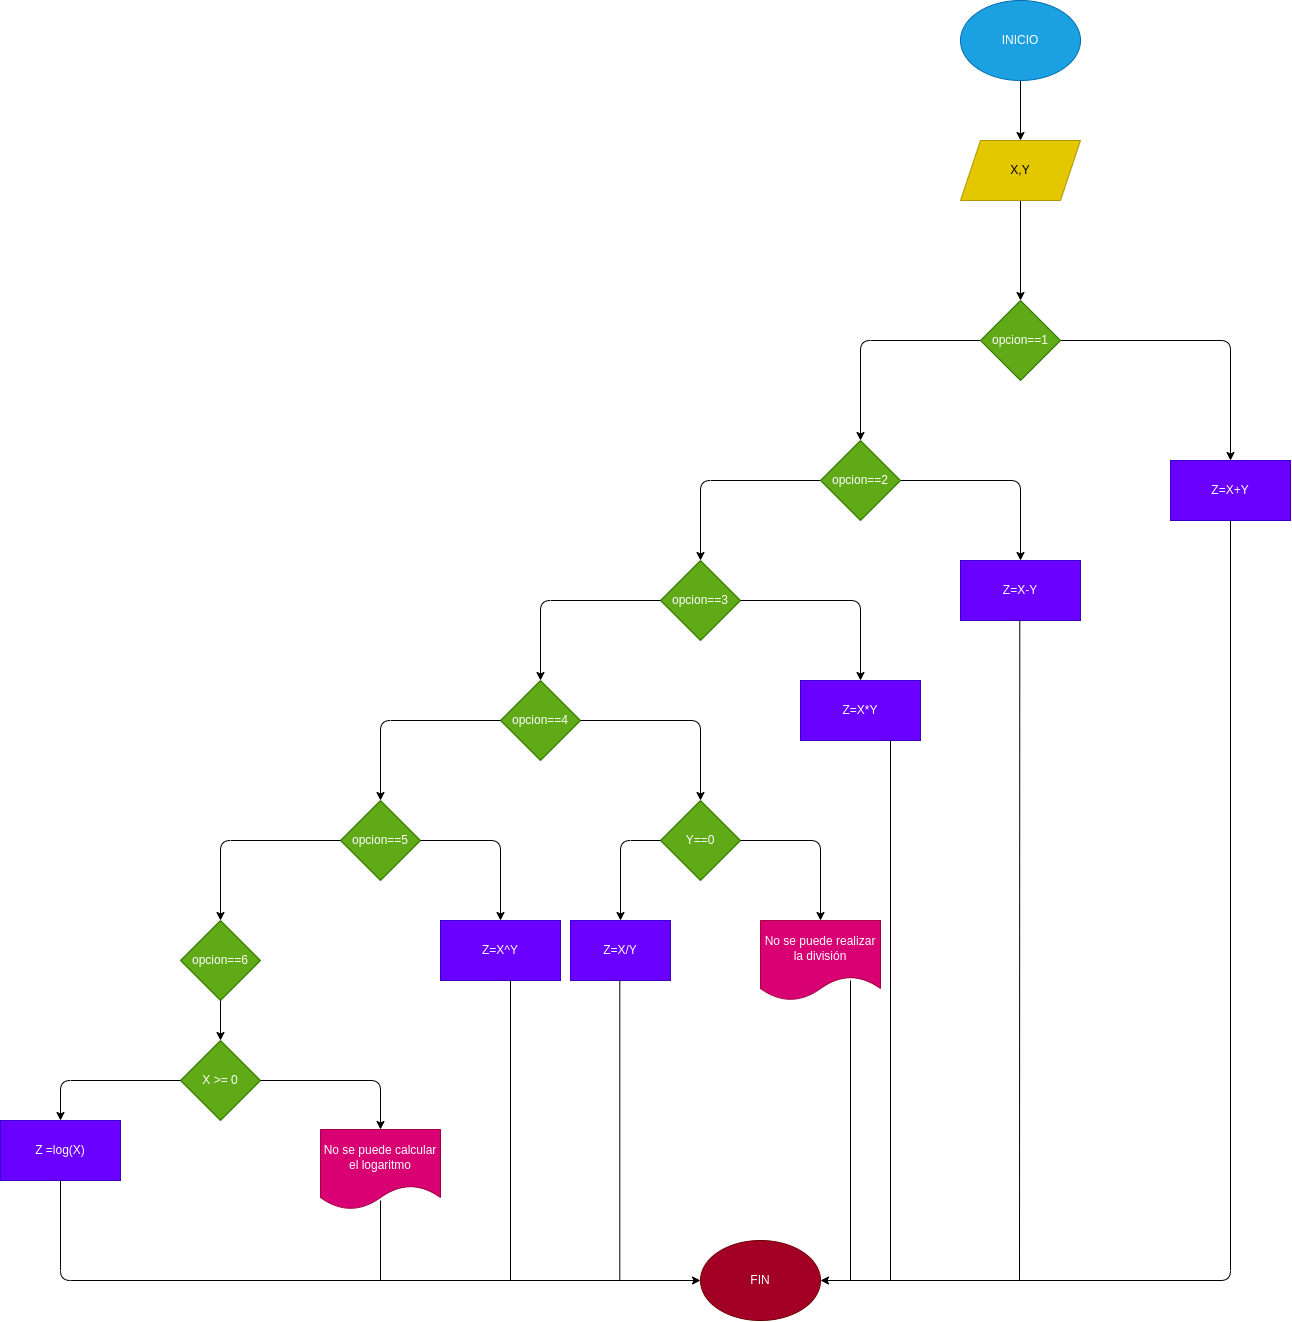

The diagram above was exported from draw.io. Its source (the exported page's mxGraphModel, read from the mxfile embedded in the PNG):
<mxGraphModel dx="1720" dy="584" grid="1" gridSize="10" guides="1" tooltips="1" connect="1" arrows="1" fold="1" page="1" pageScale="1" pageWidth="827" pageHeight="1169" math="0" shadow="0">
  <root>
    <mxCell id="0" />
    <mxCell id="1" parent="0" />
    <mxCell id="5" value="" style="edgeStyle=none;html=1;" parent="1" source="2" target="4" edge="1">
      <mxGeometry relative="1" as="geometry" />
    </mxCell>
    <mxCell id="2" value="INICIO" style="ellipse;whiteSpace=wrap;html=1;fillColor=#1ba1e2;fontColor=#ffffff;strokeColor=#006EAF;" parent="1" vertex="1">
      <mxGeometry x="260" y="40" width="120" height="80" as="geometry" />
    </mxCell>
    <mxCell id="7" value="" style="edgeStyle=none;html=1;" parent="1" source="4" target="6" edge="1">
      <mxGeometry relative="1" as="geometry" />
    </mxCell>
    <mxCell id="4" value="X,Y" style="shape=parallelogram;perimeter=parallelogramPerimeter;whiteSpace=wrap;html=1;fixedSize=1;fillColor=#e3c800;fontColor=#000000;strokeColor=#B09500;" parent="1" vertex="1">
      <mxGeometry x="260" y="180" width="120" height="60" as="geometry" />
    </mxCell>
    <mxCell id="9" value="" style="edgeStyle=none;html=1;" parent="1" source="6" target="8" edge="1">
      <mxGeometry relative="1" as="geometry">
        <Array as="points">
          <mxPoint x="530" y="380" />
        </Array>
      </mxGeometry>
    </mxCell>
    <mxCell id="11" value="" style="edgeStyle=none;html=1;" parent="1" source="6" target="10" edge="1">
      <mxGeometry relative="1" as="geometry">
        <Array as="points">
          <mxPoint x="160" y="380" />
        </Array>
      </mxGeometry>
    </mxCell>
    <mxCell id="6" value="opcion==1" style="rhombus;whiteSpace=wrap;html=1;fillColor=#60a917;fontColor=#ffffff;strokeColor=#2D7600;" parent="1" vertex="1">
      <mxGeometry x="280" y="340" width="80" height="80" as="geometry" />
    </mxCell>
    <mxCell id="8" value="Z=X+Y" style="whiteSpace=wrap;html=1;fillColor=#6a00ff;fontColor=#ffffff;strokeColor=#3700CC;" parent="1" vertex="1">
      <mxGeometry x="470" y="500" width="120" height="60" as="geometry" />
    </mxCell>
    <mxCell id="13" value="" style="edgeStyle=none;html=1;" parent="1" source="10" target="12" edge="1">
      <mxGeometry relative="1" as="geometry">
        <Array as="points">
          <mxPoint x="320" y="520" />
        </Array>
      </mxGeometry>
    </mxCell>
    <mxCell id="15" value="" style="edgeStyle=none;html=1;" parent="1" source="10" target="14" edge="1">
      <mxGeometry relative="1" as="geometry">
        <Array as="points">
          <mxPoint y="520" />
        </Array>
      </mxGeometry>
    </mxCell>
    <mxCell id="10" value="opcion==2" style="rhombus;whiteSpace=wrap;html=1;fillColor=#60a917;fontColor=#ffffff;strokeColor=#2D7600;" parent="1" vertex="1">
      <mxGeometry x="120" y="480" width="80" height="80" as="geometry" />
    </mxCell>
    <mxCell id="12" value="Z=X-Y" style="whiteSpace=wrap;html=1;fillColor=#6a00ff;fontColor=#ffffff;strokeColor=#3700CC;" parent="1" vertex="1">
      <mxGeometry x="260" y="600" width="120" height="60" as="geometry" />
    </mxCell>
    <mxCell id="14" value="&lt;span&gt;opcion==3&lt;/span&gt;" style="rhombus;whiteSpace=wrap;html=1;fillColor=#60a917;fontColor=#ffffff;strokeColor=#2D7600;" parent="1" vertex="1">
      <mxGeometry x="-40" y="600" width="80" height="80" as="geometry" />
    </mxCell>
    <mxCell id="16" value="" style="endArrow=classic;html=1;exitX=0;exitY=0.5;exitDx=0;exitDy=0;" parent="1" source="14" target="17" edge="1">
      <mxGeometry width="50" height="50" relative="1" as="geometry">
        <mxPoint x="-130" y="660" as="sourcePoint" />
        <mxPoint x="-160" y="720" as="targetPoint" />
        <Array as="points">
          <mxPoint x="-160" y="640" />
        </Array>
      </mxGeometry>
    </mxCell>
    <mxCell id="17" value="opcion==4" style="rhombus;whiteSpace=wrap;html=1;fillColor=#60a917;fontColor=#ffffff;strokeColor=#2D7600;" parent="1" vertex="1">
      <mxGeometry x="-200" y="720" width="80" height="80" as="geometry" />
    </mxCell>
    <mxCell id="18" value="" style="endArrow=classic;html=1;exitX=0;exitY=0.5;exitDx=0;exitDy=0;" parent="1" source="17" target="19" edge="1">
      <mxGeometry width="50" height="50" relative="1" as="geometry">
        <mxPoint x="-320" y="770" as="sourcePoint" />
        <mxPoint x="-320" y="840" as="targetPoint" />
        <Array as="points">
          <mxPoint x="-320" y="760" />
        </Array>
      </mxGeometry>
    </mxCell>
    <mxCell id="19" value="opcion==5" style="rhombus;whiteSpace=wrap;html=1;fillColor=#60a917;fontColor=#ffffff;strokeColor=#2D7600;" parent="1" vertex="1">
      <mxGeometry x="-360" y="840" width="80" height="80" as="geometry" />
    </mxCell>
    <mxCell id="20" value="" style="endArrow=classic;html=1;exitX=0;exitY=0.5;exitDx=0;exitDy=0;" parent="1" source="19" edge="1" target="24">
      <mxGeometry width="50" height="50" relative="1" as="geometry">
        <mxPoint x="-320" y="880" as="sourcePoint" />
        <mxPoint x="-480" y="960" as="targetPoint" />
        <Array as="points">
          <mxPoint x="-480" y="880" />
        </Array>
      </mxGeometry>
    </mxCell>
    <mxCell id="21" value="Z=X*Y" style="whiteSpace=wrap;html=1;fillColor=#6a00ff;fontColor=#ffffff;strokeColor=#3700CC;" vertex="1" parent="1">
      <mxGeometry x="100" y="720" width="120" height="60" as="geometry" />
    </mxCell>
    <mxCell id="22" value="" style="endArrow=classic;html=1;exitX=1;exitY=0.5;exitDx=0;exitDy=0;entryX=0.5;entryY=0;entryDx=0;entryDy=0;" edge="1" parent="1" source="14" target="21">
      <mxGeometry width="50" height="50" relative="1" as="geometry">
        <mxPoint x="30" y="660" as="sourcePoint" />
        <mxPoint x="140" y="720" as="targetPoint" />
        <Array as="points">
          <mxPoint x="160" y="640" />
        </Array>
      </mxGeometry>
    </mxCell>
    <mxCell id="24" value="opcion==6" style="rhombus;whiteSpace=wrap;html=1;fillColor=#60a917;fontColor=#ffffff;strokeColor=#2D7600;" vertex="1" parent="1">
      <mxGeometry x="-520" y="960" width="80" height="80" as="geometry" />
    </mxCell>
    <mxCell id="25" value="" style="endArrow=classic;html=1;exitX=1;exitY=0.5;exitDx=0;exitDy=0;" edge="1" parent="1" source="17" target="26">
      <mxGeometry width="50" height="50" relative="1" as="geometry">
        <mxPoint x="-20" y="820" as="sourcePoint" />
        <mxPoint x="-20" y="840" as="targetPoint" />
        <Array as="points">
          <mxPoint y="760" />
        </Array>
      </mxGeometry>
    </mxCell>
    <mxCell id="26" value="Y==0" style="rhombus;whiteSpace=wrap;html=1;fillColor=#60a917;fontColor=#ffffff;strokeColor=#2D7600;" vertex="1" parent="1">
      <mxGeometry x="-40" y="840" width="80" height="80" as="geometry" />
    </mxCell>
    <mxCell id="27" value="" style="endArrow=classic;html=1;exitX=1;exitY=0.5;exitDx=0;exitDy=0;entryX=0.5;entryY=0;entryDx=0;entryDy=0;" edge="1" parent="1" source="26" target="33">
      <mxGeometry width="50" height="50" relative="1" as="geometry">
        <mxPoint x="60" y="900" as="sourcePoint" />
        <mxPoint x="120" y="960" as="targetPoint" />
        <Array as="points">
          <mxPoint x="120" y="880" />
        </Array>
      </mxGeometry>
    </mxCell>
    <mxCell id="28" value="" style="endArrow=classic;html=1;exitX=0;exitY=0.5;exitDx=0;exitDy=0;entryX=0.5;entryY=0;entryDx=0;entryDy=0;" edge="1" parent="1" source="26" target="32">
      <mxGeometry width="50" height="50" relative="1" as="geometry">
        <mxPoint x="-110" y="880" as="sourcePoint" />
        <mxPoint x="-120" y="960" as="targetPoint" />
        <Array as="points">
          <mxPoint x="-80" y="880" />
        </Array>
      </mxGeometry>
    </mxCell>
    <mxCell id="32" value="Z=X/Y" style="rounded=0;whiteSpace=wrap;html=1;fillColor=#6a00ff;fontColor=#ffffff;strokeColor=#3700CC;" vertex="1" parent="1">
      <mxGeometry x="-130" y="960" width="100" height="60" as="geometry" />
    </mxCell>
    <mxCell id="33" value="No se puede realizar la división" style="shape=document;whiteSpace=wrap;html=1;boundedLbl=1;fillColor=#d80073;fontColor=#ffffff;strokeColor=#A50040;" vertex="1" parent="1">
      <mxGeometry x="60" y="960" width="120" height="80" as="geometry" />
    </mxCell>
    <mxCell id="34" value="" style="endArrow=classic;html=1;exitX=1;exitY=0.5;exitDx=0;exitDy=0;" edge="1" parent="1" source="19" target="35">
      <mxGeometry width="50" height="50" relative="1" as="geometry">
        <mxPoint x="-270" y="930" as="sourcePoint" />
        <mxPoint x="-200" y="960" as="targetPoint" />
        <Array as="points">
          <mxPoint x="-200" y="880" />
        </Array>
      </mxGeometry>
    </mxCell>
    <mxCell id="35" value="Z=X^Y" style="rounded=0;whiteSpace=wrap;html=1;fillColor=#6a00ff;fontColor=#ffffff;strokeColor=#3700CC;" vertex="1" parent="1">
      <mxGeometry x="-260" y="960" width="120" height="60" as="geometry" />
    </mxCell>
    <mxCell id="36" value="" style="endArrow=classic;html=1;exitX=0.5;exitY=1;exitDx=0;exitDy=0;" edge="1" parent="1" source="24" target="37">
      <mxGeometry width="50" height="50" relative="1" as="geometry">
        <mxPoint x="-480" y="1070" as="sourcePoint" />
        <mxPoint x="-480" y="1080" as="targetPoint" />
      </mxGeometry>
    </mxCell>
    <mxCell id="37" value="X &amp;gt;= 0" style="rhombus;whiteSpace=wrap;html=1;fillColor=#60a917;fontColor=#ffffff;strokeColor=#2D7600;" vertex="1" parent="1">
      <mxGeometry x="-520" y="1080" width="80" height="80" as="geometry" />
    </mxCell>
    <mxCell id="38" value="" style="endArrow=classic;html=1;exitX=1;exitY=0.5;exitDx=0;exitDy=0;" edge="1" parent="1" source="37" target="42">
      <mxGeometry width="50" height="50" relative="1" as="geometry">
        <mxPoint x="-400" y="1200" as="sourcePoint" />
        <mxPoint x="-320" y="1160" as="targetPoint" />
        <Array as="points">
          <mxPoint x="-320" y="1120" />
        </Array>
      </mxGeometry>
    </mxCell>
    <mxCell id="39" value="" style="endArrow=classic;html=1;exitX=0;exitY=0.5;exitDx=0;exitDy=0;" edge="1" parent="1" source="37" target="40">
      <mxGeometry width="50" height="50" relative="1" as="geometry">
        <mxPoint x="-400" y="1200" as="sourcePoint" />
        <mxPoint x="-640" y="1160" as="targetPoint" />
        <Array as="points">
          <mxPoint x="-640" y="1120" />
        </Array>
      </mxGeometry>
    </mxCell>
    <mxCell id="40" value="Z =log(X)" style="rounded=0;whiteSpace=wrap;html=1;fillColor=#6a00ff;fontColor=#ffffff;strokeColor=#3700CC;" vertex="1" parent="1">
      <mxGeometry x="-700" y="1160" width="120" height="60" as="geometry" />
    </mxCell>
    <mxCell id="42" value="No se puede calcular el logaritmo" style="shape=document;whiteSpace=wrap;html=1;boundedLbl=1;fillColor=#d80073;fontColor=#ffffff;strokeColor=#A50040;" vertex="1" parent="1">
      <mxGeometry x="-380" y="1169" width="120" height="80" as="geometry" />
    </mxCell>
    <mxCell id="43" value="" style="endArrow=classic;html=1;exitX=0.5;exitY=1;exitDx=0;exitDy=0;" edge="1" parent="1" source="40">
      <mxGeometry width="50" height="50" relative="1" as="geometry">
        <mxPoint x="-670" y="1299" as="sourcePoint" />
        <mxPoint y="1320" as="targetPoint" />
        <Array as="points">
          <mxPoint x="-640" y="1320" />
        </Array>
      </mxGeometry>
    </mxCell>
    <mxCell id="44" value="FIN" style="ellipse;whiteSpace=wrap;html=1;fillColor=#a20025;fontColor=#ffffff;strokeColor=#6F0000;" vertex="1" parent="1">
      <mxGeometry y="1280" width="120" height="80" as="geometry" />
    </mxCell>
    <mxCell id="45" value="" style="endArrow=classic;html=1;entryX=1;entryY=0.5;entryDx=0;entryDy=0;exitX=0.5;exitY=1;exitDx=0;exitDy=0;" edge="1" parent="1" source="8" target="44">
      <mxGeometry width="50" height="50" relative="1" as="geometry">
        <mxPoint x="570" y="830" as="sourcePoint" />
        <mxPoint x="240" y="1110" as="targetPoint" />
        <Array as="points">
          <mxPoint x="530" y="1320" />
        </Array>
      </mxGeometry>
    </mxCell>
    <mxCell id="46" value="" style="endArrow=none;html=1;" edge="1" parent="1">
      <mxGeometry width="50" height="50" relative="1" as="geometry">
        <mxPoint x="-320" y="1320" as="sourcePoint" />
        <mxPoint x="-320" y="1240" as="targetPoint" />
      </mxGeometry>
    </mxCell>
    <mxCell id="47" value="" style="endArrow=none;html=1;" edge="1" parent="1">
      <mxGeometry width="50" height="50" relative="1" as="geometry">
        <mxPoint x="-80.71" y="1320" as="sourcePoint" />
        <mxPoint x="-80.71" y="1020" as="targetPoint" />
      </mxGeometry>
    </mxCell>
    <mxCell id="48" value="" style="endArrow=none;html=1;" edge="1" parent="1">
      <mxGeometry width="50" height="50" relative="1" as="geometry">
        <mxPoint x="-190" y="1320" as="sourcePoint" />
        <mxPoint x="-190" y="1020" as="targetPoint" />
      </mxGeometry>
    </mxCell>
    <mxCell id="49" value="" style="endArrow=none;html=1;" edge="1" parent="1">
      <mxGeometry width="50" height="50" relative="1" as="geometry">
        <mxPoint x="149.99999999999997" y="1320" as="sourcePoint" />
        <mxPoint x="149.99999999999997" y="1020" as="targetPoint" />
      </mxGeometry>
    </mxCell>
    <mxCell id="50" value="" style="endArrow=none;html=1;entryX=0.75;entryY=1;entryDx=0;entryDy=0;" edge="1" parent="1" target="21">
      <mxGeometry width="50" height="50" relative="1" as="geometry">
        <mxPoint x="190" y="1320" as="sourcePoint" />
        <mxPoint x="280" y="960" as="targetPoint" />
      </mxGeometry>
    </mxCell>
    <mxCell id="51" value="" style="endArrow=none;html=1;entryX=0.75;entryY=1;entryDx=0;entryDy=0;" edge="1" parent="1">
      <mxGeometry width="50" height="50" relative="1" as="geometry">
        <mxPoint x="319" y="1320" as="sourcePoint" />
        <mxPoint x="319.29000000000025" y="660" as="targetPoint" />
      </mxGeometry>
    </mxCell>
  </root>
</mxGraphModel>